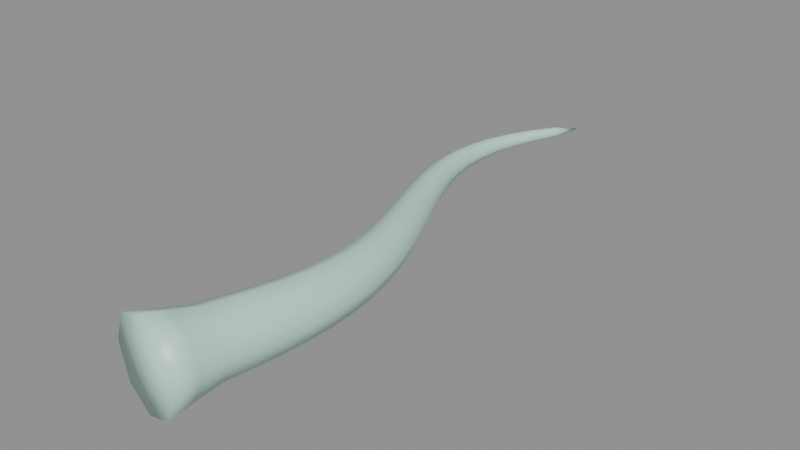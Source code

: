 # Source: part_flagellum.blend  (saved by Blender 5.2.45; exported with 4.5.12 LTS)
import bpy
from mathutils import Matrix  # noqa: F401  (used for matrix-valued properties, if any)

bpy.ops.wm.read_factory_settings(use_empty=True)
scene = bpy.context.scene
scene.name = 'Scene'

# ---- materials (node trees are filled in below, after node groups)
mat_m_partflagellum = bpy.data.materials.new('M_PartFlagellum')

# ---- material node trees
mat_m_partflagellum.use_nodes = True; mat_m_partflagellum.node_tree.nodes.clear()
_N = mat_m_partflagellum.node_tree.nodes; _L = mat_m_partflagellum.node_tree.links
n0 = _N.new('ShaderNodeBsdfPrincipled'); n0.name = 'Principled BSDF'; n0.location = (-200, 100)
n0.inputs[0].default_value = (0.55, 0.85, 0.72, 1.0)
n0.inputs[2].default_value = 0.4
n0.inputs[10].default_value = 0.005
n1 = _N.new('ShaderNodeOutputMaterial'); n1.name = 'Material Output'; n1.location = (200, 100)
_L.new(n0.outputs[0], n1.inputs[0])
n1.is_active_output = True

# ---- meshes
me_flagellum_mesh = bpy.data.meshes.new('Flagellum_mesh')
me_flagellum_mesh.from_pydata([(0.05658, -0.04274, 0.0), (0.04001, -0.03901, 0.04101), (3.465e-18, -0.03, 0.058), (-0.04001, -0.02099, 0.04101), (-0.05658, -0.01726, 7.103e-18), (-0.04001, -0.02099, -0.04101), (-1.039e-17, -0.03, -0.058), (0.04001, -0.03901, -0.04101), (0.05581, -0.008808, 0.0), (0.04161, -0.005496, 0.03521), (0.00732, 0.0025, 0.0498), (-0.02697, 0.0105, 0.03521), (-0.04118, 0.01381, 6.098e-18), (-0.02697, 0.0105, -0.03521), (0.00732, 0.0025, -0.0498), (0.04161, -0.005496, -0.03521), (0.05634, 0.02515, 0.0), (0.04428, 0.02803, 0.02995), (0.01516, 0.035, 0.04235), (-0.01397, 0.04197, 0.02995), (-0.02603, 0.04485, 5.186e-18), (-0.01397, 0.04197, -0.02995), (0.01516, 0.035, -0.04235), (0.04428, 0.02803, -0.02995), (0.06242, 0.05861, 0.0), (0.05084, 0.06121, 0.02866), (0.02287, 0.0675, 0.04054), (-0.005095, 0.07379, 0.02866), (-0.01668, 0.07639, 4.964e-18), (-0.005095, 0.07379, -0.02866), (0.02287, 0.0675, -0.04054), (0.05084, 0.06121, -0.02866), (0.06783, 0.0928, 0.0), (0.05668, 0.09491, 0.02739), (0.02977, 0.1, 0.03873), (0.00286, 0.1051, 0.02739), (-0.008287, 0.1072, 4.743e-18), (0.00286, 0.1051, -0.02739), (0.02977, 0.1, -0.03873), (0.05668, 0.09491, -0.02739), (0.07178, 0.1276, 0.0), (0.06105, 0.129, 0.02612), (0.03517, 0.1325, 0.03694), (0.009278, 0.136, 0.02612), (-0.001446, 0.1374, 4.523e-18), (0.009278, 0.136, -0.02612), (0.03517, 0.1325, -0.03694), (0.06105, 0.129, -0.02612), (0.07352, 0.1629, 0.0), (0.06325, 0.1635, 0.02485), (0.03844, 0.165, 0.03515), (0.01363, 0.1665, 0.02485), (0.003352, 0.1671, 4.305e-18), (0.01363, 0.1665, -0.02485), (0.03844, 0.165, -0.03515), (0.06325, 0.1635, -0.02485), (0.07245, 0.1983, 0.0), (0.06268, 0.1981, 0.0236), (0.03909, 0.1975, 0.03337), (0.0155, 0.1969, 0.0236), (0.005727, 0.1967, 4.087e-18), (0.0155, 0.1969, -0.0236), (0.03909, 0.1975, -0.03337), (0.06268, 0.1981, -0.0236), (0.0682, 0.2337, 0.0), (0.059, 0.2326, 0.02235), (0.03681, 0.23, 0.03161), (0.01461, 0.2274, 0.02235), (0.005413, 0.2263, 3.871e-18), (0.01461, 0.2274, -0.02235), (0.03681, 0.23, -0.03161), (0.059, 0.2326, -0.02235), (0.06071, 0.2686, 0.0), (0.05215, 0.2668, 0.02111), (0.03149, 0.2625, 0.02985), (0.01082, 0.2582, 0.02111), (0.002262, 0.2564, 3.656e-18), (0.01082, 0.2582, -0.02111), (0.03149, 0.2625, -0.02985), (0.05215, 0.2668, -0.02111), (0.05027, 0.3029, 0.0), (0.04237, 0.3006, 0.01988), (0.02328, 0.295, 0.02811), (0.004197, 0.2894, 0.01988), (-0.003709, 0.2871, 3.442e-18), (0.004197, 0.2894, -0.01988), (0.02328, 0.295, -0.02811), (0.04237, 0.3006, -0.01988), (0.03741, 0.3364, 0.0), (0.03014, 0.3338, 0.01865), (0.01258, 0.3275, 0.02638), (-0.004983, 0.3212, 0.01865), (-0.01226, 0.3186, 3.23e-18), (-0.004983, 0.3212, -0.01865), (0.01258, 0.3275, -0.02638), (0.03014, 0.3338, -0.01865), (0.02287, 0.3692, 0.0), (0.01617, 0.3665, 0.01744), (7.6e-18, 0.36, 0.02466), (-0.01617, 0.3535, 0.01744), (-0.02287, 0.3508, 3.02e-18), (-0.01617, 0.3535, -0.01744), (1.998e-18, 0.36, -0.02466), (0.01617, 0.3665, -0.01744), (0.007533, 0.4014, 0.0), (0.001335, 0.3988, 0.01623), (-0.01363, 0.3925, 0.02296), (-0.02859, 0.3862, 0.01623), (-0.03479, 0.3836, 2.811e-18), (-0.02859, 0.3862, -0.01623), (-0.01363, 0.3925, -0.02296), (0.001335, 0.3988, -0.01623), (-0.007646, 0.433, 0.0), (-0.01342, 0.4307, 0.01504), (-0.02734, 0.425, 0.02127), (-0.04127, 0.4193, 0.01504), (-0.04704, 0.417, 2.605e-18), (-0.04127, 0.4193, -0.01504), (-0.02734, 0.425, -0.02127), (-0.01342, 0.4307, -0.01504), (-0.02168, 0.4642, 0.0), (-0.02708, 0.4622, 0.01386), (-0.04011, 0.4575, 0.0196), (-0.05314, 0.4528, 0.01386), (-0.05853, 0.4508, 2.4e-18), (-0.05314, 0.4528, -0.01386), (-0.04011, 0.4575, -0.0196), (-0.02708, 0.4622, -0.01386), (-0.03363, 0.4949, 0.0), (-0.03868, 0.4935, 0.01269), (-0.05088, 0.49, 0.01795), (-0.06308, 0.4865, 0.01269), (-0.06813, 0.4851, 2.198e-18), (-0.06308, 0.4865, -0.01269), (-0.05088, 0.49, -0.01795), (-0.03868, 0.4935, -0.01269), (-0.04266, 0.5254, 0.0), (-0.04736, 0.5246, 0.01154), (-0.05871, 0.5225, 0.01631), (-0.07006, 0.5204, 0.01154), (-0.07476, 0.5196, 1.998e-18), (-0.07006, 0.5204, -0.01154), (-0.05871, 0.5225, -0.01631), (-0.04736, 0.5246, -0.01154), (-0.04813, 0.5559, 0.0), (-0.05243, 0.5556, 0.0104), (-0.06281, 0.555, 0.01471), (-0.07319, 0.5544, 0.0104), (-0.07749, 0.5541, 1.801e-18), (-0.07319, 0.5544, -0.0104), (-0.06281, 0.555, -0.01471), (-0.05243, 0.5556, -0.0104), (-0.04955, 0.5865, 0.0), (-0.05338, 0.5868, 0.00928), (-0.06263, 0.5875, 0.01312), (-0.07189, 0.5882, 0.00928), (-0.07572, 0.5885, 1.607e-18), (-0.07189, 0.5882, -0.00928), (-0.06263, 0.5875, -0.01312), (-0.05338, 0.5868, -0.00928), (-0.0466, 0.6176, 0.0), (-0.04991, 0.6183, 0.008183), (-0.05792, 0.62, 0.01157), (-0.06592, 0.6217, 0.008183), (-0.06923, 0.6224, 1.417e-18), (-0.06592, 0.6217, -0.008183), (-0.05792, 0.62, -0.01157), (-0.04991, 0.6183, -0.008183), (-0.03921, 0.6492, 0.0), (-0.042, 0.6502, 0.007114), (-0.04872, 0.6525, 0.01006), (-0.05545, 0.6548, 0.007114), (-0.05823, 0.6558, 1.232e-18), (-0.05545, 0.6548, -0.007114), (-0.04872, 0.6525, -0.01006), (-0.042, 0.6502, -0.007114), (-0.02765, 0.6814, 0.0), (-0.02994, 0.6825, 0.006081), (-0.03547, 0.685, 0.0086), (-0.041, 0.6875, 0.006081), (-0.04328, 0.6886, 1.053e-18), (-0.041, 0.6875, -0.006081), (-0.03547, 0.685, -0.0086), (-0.02994, 0.6825, -0.006081), (-0.01255, 0.714, 0.0), (-0.01441, 0.7151, 0.0051), (-0.01889, 0.7175, 0.007213), (-0.02336, 0.7199, 0.0051), (-0.02522, 0.721, 8.833e-19), (-0.02336, 0.7199, -0.0051), (-0.01889, 0.7175, -0.007213), (-0.01441, 0.7151, -0.0051), (-1.837e-17, 0.75, 0.0), (0.0, -0.03, 0.0)], [], [(193, 0, 1), (193, 1, 2), (193, 2, 3), (193, 3, 4), (193, 4, 5), (193, 5, 6), (193, 6, 7), (193, 7, 0), (0, 8, 9, 1), (1, 9, 10, 2), (2, 10, 11, 3), (3, 11, 12, 4), (4, 12, 13, 5), (5, 13, 14, 6), (6, 14, 15, 7), (7, 15, 8, 0), (8, 16, 17, 9), (9, 17, 18, 10), (10, 18, 19, 11), (11, 19, 20, 12), (12, 20, 21, 13), (13, 21, 22, 14), (14, 22, 23, 15), (15, 23, 16, 8), (16, 24, 25, 17), (17, 25, 26, 18), (18, 26, 27, 19), (19, 27, 28, 20), (20, 28, 29, 21), (21, 29, 30, 22), (22, 30, 31, 23), (23, 31, 24, 16), (24, 32, 33, 25), (25, 33, 34, 26), (26, 34, 35, 27), (27, 35, 36, 28), (28, 36, 37, 29), (29, 37, 38, 30), (30, 38, 39, 31), (31, 39, 32, 24), (32, 40, 41, 33), (33, 41, 42, 34), (34, 42, 43, 35), (35, 43, 44, 36), (36, 44, 45, 37), (37, 45, 46, 38), (38, 46, 47, 39), (39, 47, 40, 32), (40, 48, 49, 41), (41, 49, 50, 42), (42, 50, 51, 43), (43, 51, 52, 44), (44, 52, 53, 45), (45, 53, 54, 46), (46, 54, 55, 47), (47, 55, 48, 40), (48, 56, 57, 49), (49, 57, 58, 50), (50, 58, 59, 51), (51, 59, 60, 52), (52, 60, 61, 53), (53, 61, 62, 54), (54, 62, 63, 55), (55, 63, 56, 48), (56, 64, 65, 57), (57, 65, 66, 58), (58, 66, 67, 59), (59, 67, 68, 60), (60, 68, 69, 61), (61, 69, 70, 62), (62, 70, 71, 63), (63, 71, 64, 56), (64, 72, 73, 65), (65, 73, 74, 66), (66, 74, 75, 67), (67, 75, 76, 68), (68, 76, 77, 69), (69, 77, 78, 70), (70, 78, 79, 71), (71, 79, 72, 64), (72, 80, 81, 73), (73, 81, 82, 74), (74, 82, 83, 75), (75, 83, 84, 76), (76, 84, 85, 77), (77, 85, 86, 78), (78, 86, 87, 79), (79, 87, 80, 72), (80, 88, 89, 81), (81, 89, 90, 82), (82, 90, 91, 83), (83, 91, 92, 84), (84, 92, 93, 85), (85, 93, 94, 86), (86, 94, 95, 87), (87, 95, 88, 80), (88, 96, 97, 89), (89, 97, 98, 90), (90, 98, 99, 91), (91, 99, 100, 92), (92, 100, 101, 93), (93, 101, 102, 94), (94, 102, 103, 95), (95, 103, 96, 88), (96, 104, 105, 97), (97, 105, 106, 98), (98, 106, 107, 99), (99, 107, 108, 100), (100, 108, 109, 101), (101, 109, 110, 102), (102, 110, 111, 103), (103, 111, 104, 96), (104, 112, 113, 105), (105, 113, 114, 106), (106, 114, 115, 107), (107, 115, 116, 108), (108, 116, 117, 109), (109, 117, 118, 110), (110, 118, 119, 111), (111, 119, 112, 104), (112, 120, 121, 113), (113, 121, 122, 114), (114, 122, 123, 115), (115, 123, 124, 116), (116, 124, 125, 117), (117, 125, 126, 118), (118, 126, 127, 119), (119, 127, 120, 112), (120, 128, 129, 121), (121, 129, 130, 122), (122, 130, 131, 123), (123, 131, 132, 124), (124, 132, 133, 125), (125, 133, 134, 126), (126, 134, 135, 127), (127, 135, 128, 120), (128, 136, 137, 129), (129, 137, 138, 130), (130, 138, 139, 131), (131, 139, 140, 132), (132, 140, 141, 133), (133, 141, 142, 134), (134, 142, 143, 135), (135, 143, 136, 128), (136, 144, 145, 137), (137, 145, 146, 138), (138, 146, 147, 139), (139, 147, 148, 140), (140, 148, 149, 141), (141, 149, 150, 142), (142, 150, 151, 143), (143, 151, 144, 136), (144, 152, 153, 145), (145, 153, 154, 146), (146, 154, 155, 147), (147, 155, 156, 148), (148, 156, 157, 149), (149, 157, 158, 150), (150, 158, 159, 151), (151, 159, 152, 144), (152, 160, 161, 153), (153, 161, 162, 154), (154, 162, 163, 155), (155, 163, 164, 156), (156, 164, 165, 157), (157, 165, 166, 158), (158, 166, 167, 159), (159, 167, 160, 152), (160, 168, 169, 161), (161, 169, 170, 162), (162, 170, 171, 163), (163, 171, 172, 164), (164, 172, 173, 165), (165, 173, 174, 166), (166, 174, 175, 167), (167, 175, 168, 160), (168, 176, 177, 169), (169, 177, 178, 170), (170, 178, 179, 171), (171, 179, 180, 172), (172, 180, 181, 173), (173, 181, 182, 174), (174, 182, 183, 175), (175, 183, 176, 168), (176, 184, 185, 177), (177, 185, 186, 178), (178, 186, 187, 179), (179, 187, 188, 180), (180, 188, 189, 181), (181, 189, 190, 182), (182, 190, 191, 183), (183, 191, 184, 176), (184, 192, 185), (185, 192, 186), (186, 192, 187), (187, 192, 188), (188, 192, 189), (189, 192, 190), (190, 192, 191), (191, 192, 184)])
me_flagellum_mesh.polygons.foreach_set('use_smooth', [True] * 200)
_uv = me_flagellum_mesh.uv_layers.new(name='UVMap')
_uv.uv.foreach_set('vector', [0.25, 0.5, 0.397, 0.5, 0.377, 0.541, 0.25, 0.5, 0.377, 0.541, 0.25, 0.558, 0.25, 0.5, 0.25, 0.558, 0.07689, 0.541, 0.25, 0.5, 0.07689, 0.541, 0.04711, 0.5, 0.25, 0.5, 0.04711, 0.5, 0.07689, 0.459, 0.25, 0.5, 0.07689, 0.459, 0.25, 0.442, 0.25, 0.5, 0.25, 0.442, 0.377, 0.459, 0.25, 0.5, 0.377, 0.459, 0.397, 0.5, 0.397, 0.5, 0.4751, 0.5, 0.4791, 0.5352, 0.377, 0.541, 0.377, 0.541, 0.4791, 0.5352, 0.5524, 0.5498, 0.25, 0.558, 0.25, 0.558, 0.5524, 0.5498, 0.9409, 0.5352, 0.07689, 0.541, 0.07689, 0.541, 0.9409, 0.5352, 0.9485, 0.5, 0.04711, 0.5, 0.04711, 0.5, 0.9485, 0.5, 0.9409, 0.4648, 0.07689, 0.459, 0.07689, 0.459, 0.9409, 0.4648, 0.5524, 0.4502, 0.25, 0.442, 0.25, 0.442, 0.5524, 0.4502, 0.4791, 0.4648, 0.377, 0.459, 0.377, 0.459, 0.4791, 0.4648, 0.4751, 0.5, 0.397, 0.5, 0.4751, 0.5, 0.5668, 0.5, 0.5898, 0.5299, 0.4791, 0.5352, 0.4791, 0.5352, 0.5898, 0.5299, 0.685, 0.5423, 0.5524, 0.5498, 0.5524, 0.5498, 0.685, 0.5423, 0.8011, 0.5299, 0.9409, 0.5352, 0.9409, 0.5352, 0.8011, 0.5299, 0.8337, 0.5, 0.9485, 0.5, 0.9485, 0.5, 0.8337, 0.5, 0.8011, 0.4701, 0.9409, 0.4648, 0.9409, 0.4648, 0.8011, 0.4701, 0.685, 0.4577, 0.5524, 0.4502, 0.5524, 0.4502, 0.685, 0.4577, 0.5898, 0.4701, 0.4791, 0.4648, 0.4791, 0.4648, 0.5898, 0.4701, 0.5668, 0.5, 0.4751, 0.5, 0.5668, 0.5, 0.62, 0.5, 0.6397, 0.5287, 0.5898, 0.5299, 0.5898, 0.5299, 0.6397, 0.5287, 0.698, 0.5405, 0.685, 0.5423, 0.685, 0.5423, 0.698, 0.5405, 0.761, 0.5287, 0.8011, 0.5299, 0.8011, 0.5299, 0.761, 0.5287, 0.7842, 0.5, 0.8337, 0.5, 0.8337, 0.5, 0.7842, 0.5, 0.761, 0.4713, 0.8011, 0.4701, 0.8011, 0.4701, 0.761, 0.4713, 0.698, 0.4595, 0.685, 0.4577, 0.685, 0.4577, 0.698, 0.4595, 0.6397, 0.4713, 0.5898, 0.4701, 0.5898, 0.4701, 0.6397, 0.4713, 0.62, 0.5, 0.5668, 0.5, 0.62, 0.5, 0.6496, 0.5, 0.6643, 0.5274, 0.6397, 0.5287, 0.6397, 0.5287, 0.6643, 0.5274, 0.7039, 0.5387, 0.698, 0.5405, 0.698, 0.5405, 0.7039, 0.5387, 0.7457, 0.5274, 0.761, 0.5287, 0.761, 0.5287, 0.7457, 0.5274, 0.7623, 0.5, 0.7842, 0.5, 0.7842, 0.5, 0.7623, 0.5, 0.7457, 0.4726, 0.761, 0.4713, 0.761, 0.4713, 0.7457, 0.4726, 0.7039, 0.4613, 0.698, 0.4595, 0.698, 0.4595, 0.7039, 0.4613, 0.6643, 0.4726, 0.6397, 0.4713, 0.6397, 0.4713, 0.6643, 0.4726, 0.6496, 0.5, 0.62, 0.5, 0.6496, 0.5, 0.6685, 0.5, 0.6797, 0.5261, 0.6643, 0.5274, 0.6643, 0.5274, 0.6797, 0.5261, 0.7087, 0.5369, 0.7039, 0.5387, 0.7039, 0.5387, 0.7087, 0.5369, 0.7392, 0.5261, 0.7457, 0.5274, 0.7457, 0.5274, 0.7392, 0.5261, 0.7517, 0.5, 0.7623, 0.5, 0.7623, 0.5, 0.7517, 0.5, 0.7392, 0.4739, 0.7457, 0.4726, 0.7457, 0.4726, 0.7392, 0.4739, 0.7087, 0.4631, 0.7039, 0.4613, 0.7039, 0.4613, 0.7087, 0.4631, 0.6797, 0.4739, 0.6643, 0.4726, 0.6643, 0.4726, 0.6797, 0.4739, 0.6685, 0.5, 0.6496, 0.5, 0.6685, 0.5, 0.6825, 0.5, 0.6913, 0.5249, 0.6797, 0.5261, 0.6797, 0.5261, 0.6913, 0.5249, 0.7136, 0.5351, 0.7087, 0.5369, 0.7087, 0.5369, 0.7136, 0.5351, 0.737, 0.5249, 0.7392, 0.5261, 0.7392, 0.5261, 0.737, 0.5249, 0.7468, 0.5, 0.7517, 0.5, 0.7517, 0.5, 0.7468, 0.5, 0.737, 0.4751, 0.7392, 0.4739, 0.7392, 0.4739, 0.737, 0.4751, 0.7136, 0.4649, 0.7087, 0.4631, 0.7087, 0.4631, 0.7136, 0.4649, 0.6913, 0.4751, 0.6797, 0.4739, 0.6797, 0.4739, 0.6913, 0.4751, 0.6825, 0.5, 0.6685, 0.5, 0.6825, 0.5, 0.6943, 0.5, 0.7012, 0.5236, 0.6913, 0.5249, 0.6913, 0.5249, 0.7012, 0.5236, 0.7189, 0.5334, 0.7136, 0.5351, 0.7136, 0.5351, 0.7189, 0.5334, 0.7375, 0.5236, 0.737, 0.5249, 0.737, 0.5249, 0.7375, 0.5236, 0.7454, 0.5, 0.7468, 0.5, 0.7468, 0.5, 0.7454, 0.5, 0.7375, 0.4764, 0.737, 0.4751, 0.737, 0.4751, 0.7375, 0.4764, 0.7189, 0.4666, 0.7136, 0.4649, 0.7136, 0.4649, 0.7189, 0.4666, 0.7012, 0.4764, 0.6913, 0.4751, 0.6913, 0.4751, 0.7012, 0.4764, 0.6943, 0.5, 0.6825, 0.5, 0.6943, 0.5, 0.7048, 0.5, 0.7105, 0.5223, 0.7012, 0.5236, 0.7012, 0.5236, 0.7105, 0.5223, 0.7247, 0.5316, 0.7189, 0.5334, 0.7189, 0.5334, 0.7247, 0.5316, 0.7398, 0.5223, 0.7375, 0.5236, 0.7375, 0.5236, 0.7398, 0.5223, 0.7462, 0.5, 0.7454, 0.5, 0.7454, 0.5, 0.7462, 0.5, 0.7398, 0.4777, 0.7375, 0.4764, 0.7375, 0.4764, 0.7398, 0.4777, 0.7247, 0.4684, 0.7189, 0.4666, 0.7189, 0.4666, 0.7247, 0.4684, 0.7105, 0.4777, 0.7012, 0.4764, 0.7012, 0.4764, 0.7105, 0.4777, 0.7048, 0.5, 0.6943, 0.5, 0.7048, 0.5, 0.7146, 0.5, 0.7193, 0.5211, 0.7105, 0.5223, 0.7105, 0.5223, 0.7193, 0.5211, 0.731, 0.5299, 0.7247, 0.5316, 0.7247, 0.5316, 0.731, 0.5299, 0.7433, 0.5211, 0.7398, 0.5223, 0.7398, 0.5223, 0.7433, 0.5211, 0.7486, 0.5, 0.7462, 0.5, 0.7462, 0.5, 0.7486, 0.5, 0.7433, 0.4789, 0.7398, 0.4777, 0.7398, 0.4777, 0.7433, 0.4789, 0.731, 0.4701, 0.7247, 0.4684, 0.7247, 0.4684, 0.731, 0.4701, 0.7193, 0.4789, 0.7105, 0.4777, 0.7105, 0.4777, 0.7193, 0.4789, 0.7146, 0.5, 0.7048, 0.5, 0.7146, 0.5, 0.7238, 0.5, 0.7277, 0.5199, 0.7193, 0.5211, 0.7193, 0.5211, 0.7277, 0.5199, 0.7375, 0.5281, 0.731, 0.5299, 0.731, 0.5299, 0.7375, 0.5281, 0.7477, 0.5199, 0.7433, 0.5211, 0.7433, 0.5211, 0.7477, 0.5199, 0.7521, 0.5, 0.7486, 0.5, 0.7486, 0.5, 0.7521, 0.5, 0.7477, 0.4801, 0.7433, 0.4789, 0.7433, 0.4789, 0.7477, 0.4801, 0.7375, 0.4719, 0.731, 0.4701, 0.731, 0.4701, 0.7375, 0.4719, 0.7277, 0.4801, 0.7193, 0.4789, 0.7193, 0.4789, 0.7277, 0.4801, 0.7238, 0.5, 0.7146, 0.5, 0.7238, 0.5, 0.7324, 0.5, 0.7357, 0.5187, 0.7277, 0.5199, 0.7277, 0.5199, 0.7357, 0.5187, 0.7439, 0.5264, 0.7375, 0.5281, 0.7375, 0.5281, 0.7439, 0.5264, 0.7525, 0.5187, 0.7477, 0.5199, 0.7477, 0.5199, 0.7525, 0.5187, 0.7561, 0.5, 0.7521, 0.5, 0.7521, 0.5, 0.7561, 0.5, 0.7525, 0.4813, 0.7477, 0.4801, 0.7477, 0.4801, 0.7525, 0.4813, 0.7439, 0.4736, 0.7375, 0.4719, 0.7375, 0.4719, 0.7439, 0.4736, 0.7357, 0.4813, 0.7277, 0.4801, 0.7277, 0.4801, 0.7357, 0.4813, 0.7324, 0.5, 0.7238, 0.5, 0.7324, 0.5, 0.7402, 0.5, 0.743, 0.5174, 0.7357, 0.5187, 0.7357, 0.5187, 0.743, 0.5174, 0.75, 0.5247, 0.7439, 0.5264, 0.7439, 0.5264, 0.75, 0.5247, 0.7573, 0.5174, 0.7525, 0.5187, 0.7525, 0.5187, 0.7573, 0.5174, 0.7604, 0.5, 0.7561, 0.5, 0.7561, 0.5, 0.7604, 0.5, 0.7573, 0.4826, 0.7525, 0.4813, 0.7525, 0.4813, 0.7573, 0.4826, 0.75, 0.4753, 0.7439, 0.4736, 0.7439, 0.4736, 0.75, 0.4753, 0.743, 0.4826, 0.7357, 0.4813, 0.7357, 0.4813, 0.743, 0.4826, 0.7402, 0.5, 0.7324, 0.5, 0.7402, 0.5, 0.747, 0.5, 0.7495, 0.5162, 0.743, 0.5174, 0.743, 0.5174, 0.7495, 0.5162, 0.7555, 0.523, 0.75, 0.5247, 0.75, 0.5247, 0.7555, 0.523, 0.7618, 0.5162, 0.7573, 0.5174, 0.7573, 0.5174, 0.7618, 0.5162, 0.7644, 0.5, 0.7604, 0.5, 0.7604, 0.5, 0.7644, 0.5, 0.7618, 0.4838, 0.7573, 0.4826, 0.7573, 0.4826, 0.7618, 0.4838, 0.7555, 0.477, 0.75, 0.4753, 0.75, 0.4753, 0.7555, 0.477, 0.7495, 0.4838, 0.743, 0.4826, 0.743, 0.4826, 0.7495, 0.4838, 0.747, 0.5, 0.7402, 0.5, 0.747, 0.5, 0.7528, 0.5, 0.755, 0.515, 0.7495, 0.5162, 0.7495, 0.5162, 0.755, 0.515, 0.7602, 0.5213, 0.7555, 0.523, 0.7555, 0.523, 0.7602, 0.5213, 0.7656, 0.515, 0.7618, 0.5162, 0.7618, 0.5162, 0.7656, 0.515, 0.7679, 0.5, 0.7644, 0.5, 0.7644, 0.5, 0.7679, 0.5, 0.7656, 0.485, 0.7618, 0.4838, 0.7618, 0.4838, 0.7656, 0.485, 0.7602, 0.4787, 0.7555, 0.477, 0.7555, 0.477, 0.7602, 0.4787, 0.755, 0.485, 0.7495, 0.4838, 0.7495, 0.4838, 0.755, 0.485, 0.7528, 0.5, 0.747, 0.5, 0.7528, 0.5, 0.7574, 0.5, 0.7593, 0.5139, 0.755, 0.515, 0.755, 0.515, 0.7593, 0.5139, 0.7639, 0.5196, 0.7602, 0.5213, 0.7602, 0.5213, 0.7639, 0.5196, 0.7686, 0.5139, 0.7656, 0.515, 0.7656, 0.515, 0.7686, 0.5139, 0.7705, 0.5, 0.7679, 0.5, 0.7679, 0.5, 0.7705, 0.5, 0.7686, 0.4861, 0.7656, 0.485, 0.7656, 0.485, 0.7686, 0.4861, 0.7639, 0.4804, 0.7602, 0.4787, 0.7602, 0.4787, 0.7639, 0.4804, 0.7593, 0.4861, 0.755, 0.485, 0.755, 0.485, 0.7593, 0.4861, 0.7574, 0.5, 0.7528, 0.5, 0.7574, 0.5, 0.7608, 0.5, 0.7624, 0.5127, 0.7593, 0.5139, 0.7593, 0.5139, 0.7624, 0.5127, 0.7665, 0.5179, 0.7639, 0.5196, 0.7639, 0.5196, 0.7665, 0.5179, 0.7705, 0.5127, 0.7686, 0.5139, 0.7686, 0.5139, 0.7705, 0.5127, 0.7722, 0.5, 0.7705, 0.5, 0.7705, 0.5, 0.7722, 0.5, 0.7705, 0.4873, 0.7686, 0.4861, 0.7686, 0.4861, 0.7705, 0.4873, 0.7665, 0.4821, 0.7639, 0.4804, 0.7639, 0.4804, 0.7665, 0.4821, 0.7624, 0.4873, 0.7593, 0.4861, 0.7593, 0.4861, 0.7624, 0.4873, 0.7608, 0.5, 0.7574, 0.5, 0.7608, 0.5, 0.7629, 0.5, 0.7643, 0.5115, 0.7624, 0.5127, 0.7624, 0.5127, 0.7643, 0.5115, 0.7678, 0.5163, 0.7665, 0.5179, 0.7665, 0.5179, 0.7678, 0.5163, 0.7713, 0.5115, 0.7705, 0.5127, 0.7705, 0.5127, 0.7713, 0.5115, 0.7727, 0.5, 0.7722, 0.5, 0.7722, 0.5, 0.7727, 0.5, 0.7713, 0.4885, 0.7705, 0.4873, 0.7705, 0.4873, 0.7713, 0.4885, 0.7678, 0.4837, 0.7665, 0.4821, 0.7665, 0.4821, 0.7678, 0.4837, 0.7643, 0.4885, 0.7624, 0.4873, 0.7624, 0.4873, 0.7643, 0.4885, 0.7629, 0.5, 0.7608, 0.5, 0.7629, 0.5, 0.7637, 0.5, 0.765, 0.5104, 0.7643, 0.5115, 0.7643, 0.5115, 0.765, 0.5104, 0.7679, 0.5147, 0.7678, 0.5163, 0.7678, 0.5163, 0.7679, 0.5147, 0.7709, 0.5104, 0.7713, 0.5115, 0.7713, 0.5115, 0.7709, 0.5104, 0.7721, 0.5, 0.7727, 0.5, 0.7727, 0.5, 0.7721, 0.5, 0.7709, 0.4896, 0.7713, 0.4885, 0.7713, 0.4885, 0.7709, 0.4896, 0.7679, 0.4853, 0.7678, 0.4837, 0.7678, 0.4837, 0.7679, 0.4853, 0.765, 0.4896, 0.7643, 0.4885, 0.7643, 0.4885, 0.765, 0.4896, 0.7637, 0.5, 0.7629, 0.5, 0.7637, 0.5, 0.7634, 0.5, 0.7644, 0.5093, 0.765, 0.5104, 0.765, 0.5104, 0.7644, 0.5093, 0.7669, 0.5131, 0.7679, 0.5147, 0.7679, 0.5147, 0.7669, 0.5131, 0.7694, 0.5093, 0.7709, 0.5104, 0.7709, 0.5104, 0.7694, 0.5093, 0.7704, 0.5, 0.7721, 0.5, 0.7721, 0.5, 0.7704, 0.5, 0.7694, 0.4907, 0.7709, 0.4896, 0.7709, 0.4896, 0.7694, 0.4907, 0.7669, 0.4869, 0.7679, 0.4853, 0.7679, 0.4853, 0.7669, 0.4869, 0.7644, 0.4907, 0.765, 0.4896, 0.765, 0.4896, 0.7644, 0.4907, 0.7634, 0.5, 0.7637, 0.5, 0.7634, 0.5, 0.762, 0.5, 0.7628, 0.5082, 0.7644, 0.5093, 0.7644, 0.5093, 0.7628, 0.5082, 0.7648, 0.5116, 0.7669, 0.5131, 0.7669, 0.5131, 0.7648, 0.5116, 0.7668, 0.5082, 0.7694, 0.5093, 0.7694, 0.5093, 0.7668, 0.5082, 0.7676, 0.5, 0.7704, 0.5, 0.7704, 0.5, 0.7676, 0.5, 0.7668, 0.4918, 0.7694, 0.4907, 0.7694, 0.4907, 0.7668, 0.4918, 0.7648, 0.4884, 0.7669, 0.4869, 0.7669, 0.4869, 0.7648, 0.4884, 0.7628, 0.4918, 0.7644, 0.4907, 0.7644, 0.4907, 0.7628, 0.4918, 0.762, 0.5, 0.7634, 0.5, 0.762, 0.5, 0.7596, 0.5, 0.7603, 0.5071, 0.7628, 0.5082, 0.7628, 0.5082, 0.7603, 0.5071, 0.7619, 0.5101, 0.7648, 0.5116, 0.7648, 0.5116, 0.7619, 0.5101, 0.7634, 0.5071, 0.7668, 0.5082, 0.7668, 0.5082, 0.7634, 0.5071, 0.7641, 0.5, 0.7676, 0.5, 0.7676, 0.5, 0.7641, 0.5, 0.7634, 0.4929, 0.7668, 0.4918, 0.7668, 0.4918, 0.7634, 0.4929, 0.7619, 0.4899, 0.7648, 0.4884, 0.7648, 0.4884, 0.7619, 0.4899, 0.7603, 0.4929, 0.7628, 0.4918, 0.7628, 0.4918, 0.7603, 0.4929, 0.7596, 0.5, 0.762, 0.5, 0.7596, 0.5, 0.7565, 0.5, 0.757, 0.5061, 0.7603, 0.5071, 0.7603, 0.5071, 0.757, 0.5061, 0.7582, 0.5086, 0.7619, 0.5101, 0.7619, 0.5101, 0.7582, 0.5086, 0.7595, 0.5061, 0.7634, 0.5071, 0.7634, 0.5071, 0.7595, 0.5061, 0.76, 0.5, 0.7641, 0.5, 0.7641, 0.5, 0.76, 0.5, 0.7595, 0.4939, 0.7634, 0.4929, 0.7634, 0.4929, 0.7595, 0.4939, 0.7582, 0.4914, 0.7619, 0.4899, 0.7619, 0.4899, 0.7582, 0.4914, 0.757, 0.4939, 0.7603, 0.4929, 0.7603, 0.4929, 0.757, 0.4939, 0.7565, 0.5, 0.7596, 0.5, 0.7565, 0.5, 0.7528, 0.5, 0.7532, 0.5051, 0.757, 0.5061, 0.757, 0.5061, 0.7532, 0.5051, 0.7542, 0.5072, 0.7582, 0.5086, 0.7582, 0.5086, 0.7542, 0.5072, 0.7552, 0.5051, 0.7595, 0.5061, 0.7595, 0.5061, 0.7552, 0.5051, 0.7556, 0.5, 0.76, 0.5, 0.76, 0.5, 0.7556, 0.5, 0.7552, 0.4949, 0.7595, 0.4939, 0.7595, 0.4939, 0.7552, 0.4949, 0.7542, 0.4928, 0.7582, 0.4914, 0.7582, 0.4914, 0.7542, 0.4928, 0.7532, 0.4949, 0.757, 0.4939, 0.757, 0.4939, 0.7532, 0.4949, 0.7528, 0.5, 0.7565, 0.5, 0.7528, 0.5, 0.75, 0.5, 0.7532, 0.5051, 0.7532, 0.5051, 0.75, 0.5, 0.7542, 0.5072, 0.7542, 0.5072, 0.75, 0.5, 0.7552, 0.5051, 0.7552, 0.5051, 0.75, 0.5, 0.7556, 0.5, 0.7556, 0.5, 0.75, 0.5, 0.7552, 0.4949, 0.7552, 0.4949, 0.75, 0.5, 0.7542, 0.4928, 0.7542, 0.4928, 0.75, 0.5, 0.7532, 0.4949, 0.7532, 0.4949, 0.75, 0.5, 0.7528, 0.5])
me_flagellum_mesh.materials.append(mat_m_partflagellum)
me_flagellum_mesh.update()

# ---- objects
ob_flagellum = bpy.data.objects.new('Flagellum', me_flagellum_mesh)

# ---- transforms, parenting, visibility, modifiers, constraints
ob_flagellum.location = (0.0, 0.0, 0.0)

# ---- collection membership
scene.collection.objects.link(ob_flagellum)

# ---- scene / render settings (as saved in the file)
scene.frame_start = 1; scene.frame_end = 250; scene.frame_set(1)
scene.render.engine = 'BLENDER_EEVEE_NEXT'
scene.render.bake_bias = 0.0
scene.render.bake_samples = 0
scene.render.compositor_device = 'GPU'
scene.eevee.use_volume_custom_range = False
scene.eevee.fast_gi_thickness_near = 0.1
scene.eevee.fast_gi_thickness_far = 0.0
scene.eevee.ray_tracing_options.screen_trace_thickness = 0.1
bpy.context.view_layer.update()

# ---- added for rendering (the .blend has no active camera and no usable light): camera, sun + grey world if the file has none
cam_auto = bpy.data.cameras.new('AutoCamera')
cam_auto.lens = 50.0
cam_auto.sensor_width = 36.0
cam_auto.clip_end = 1000.0
ob_auto_camera = bpy.data.objects.new('AutoCamera', cam_auto)
scene.collection.objects.link(ob_auto_camera)
ob_auto_camera.location = (0.752346, -0.551568, 0.603464)
ob_auto_camera.rotation_euler = (1.09748, -7.21219e-08, 0.694738)
scene.camera = ob_auto_camera
light_auto_sun = bpy.data.lights.new('AutoSun', 'SUN')
light_auto_sun.energy = 3.0
light_auto_sun.angle = 0.0523599
ob_auto_sun = bpy.data.objects.new('AutoSun', light_auto_sun)
scene.collection.objects.link(ob_auto_sun)
ob_auto_sun.rotation_euler = (0.872665, 0.174533, 0.523599)
if scene.world is None:
    world_auto = bpy.data.worlds.new('AutoWorld')
    world_auto.color = (0.3, 0.3, 0.3)
    scene.world = world_auto
bpy.context.view_layer.update()
